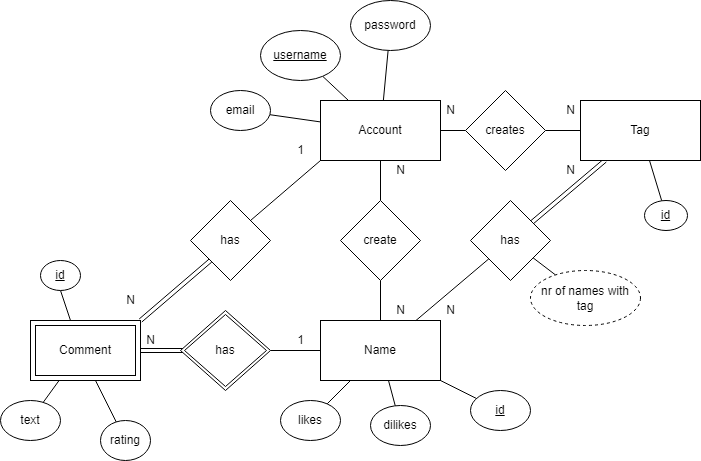

The diagram above was exported from draw.io. Its source (the exported page's mxGraphModel, read from the mxfile embedded in the PNG):
<mxGraphModel dx="1422" dy="729" grid="1" gridSize="10" guides="1" tooltips="1" connect="1" arrows="1" fold="1" page="1" pageScale="1" pageWidth="1654" pageHeight="1169" math="0" shadow="0">
  <root>
    <mxCell id="0" />
    <mxCell id="1" parent="0" />
    <mxCell id="u6uxm9rVuFDY0buOsBXl-9" style="edgeStyle=none;rounded=0;orthogonalLoop=1;jettySize=auto;html=1;exitX=0.5;exitY=1;exitDx=0;exitDy=0;endArrow=none;endFill=0;" parent="1" source="u6uxm9rVuFDY0buOsBXl-1" target="u6uxm9rVuFDY0buOsBXl-8" edge="1">
      <mxGeometry relative="1" as="geometry" />
    </mxCell>
    <mxCell id="-vJyJOCymwh6ryTrbD0t-2" style="rounded=0;orthogonalLoop=1;jettySize=auto;html=1;endArrow=none;endFill=0;" edge="1" parent="1" source="u6uxm9rVuFDY0buOsBXl-1" target="u6uxm9rVuFDY0buOsBXl-21">
      <mxGeometry relative="1" as="geometry" />
    </mxCell>
    <mxCell id="-vJyJOCymwh6ryTrbD0t-3" style="edgeStyle=none;rounded=0;orthogonalLoop=1;jettySize=auto;html=1;endArrow=none;endFill=0;" edge="1" parent="1" source="u6uxm9rVuFDY0buOsBXl-1" target="u6uxm9rVuFDY0buOsBXl-22">
      <mxGeometry relative="1" as="geometry" />
    </mxCell>
    <mxCell id="-vJyJOCymwh6ryTrbD0t-4" style="edgeStyle=none;rounded=0;orthogonalLoop=1;jettySize=auto;html=1;endArrow=none;endFill=0;" edge="1" parent="1" source="u6uxm9rVuFDY0buOsBXl-1" target="u6uxm9rVuFDY0buOsBXl-23">
      <mxGeometry relative="1" as="geometry" />
    </mxCell>
    <mxCell id="u6uxm9rVuFDY0buOsBXl-1" value="Account" style="rounded=0;whiteSpace=wrap;html=1;" parent="1" vertex="1">
      <mxGeometry x="460" y="240" width="120" height="60" as="geometry" />
    </mxCell>
    <mxCell id="u6uxm9rVuFDY0buOsBXl-17" style="edgeStyle=none;rounded=0;orthogonalLoop=1;jettySize=auto;html=1;exitX=1;exitY=0.5;exitDx=0;exitDy=0;entryX=0;entryY=0.5;entryDx=0;entryDy=0;endArrow=none;endFill=0;shape=link;" parent="1" edge="1">
      <mxGeometry relative="1" as="geometry">
        <mxPoint x="280" y="490" as="sourcePoint" />
        <mxPoint x="330" y="490" as="targetPoint" />
      </mxGeometry>
    </mxCell>
    <mxCell id="UPv1Qkmg2CcHTXrBN5yV-20" style="edgeStyle=none;rounded=0;orthogonalLoop=1;jettySize=auto;html=1;endArrow=none;endFill=0;" parent="1" target="u6uxm9rVuFDY0buOsBXl-32" edge="1">
      <mxGeometry relative="1" as="geometry">
        <mxPoint x="235" y="520" as="sourcePoint" />
      </mxGeometry>
    </mxCell>
    <mxCell id="UPv1Qkmg2CcHTXrBN5yV-21" style="edgeStyle=none;rounded=0;orthogonalLoop=1;jettySize=auto;html=1;endArrow=none;endFill=0;" parent="1" target="u6uxm9rVuFDY0buOsBXl-31" edge="1">
      <mxGeometry relative="1" as="geometry">
        <mxPoint x="198.57142857142867" y="520" as="sourcePoint" />
      </mxGeometry>
    </mxCell>
    <mxCell id="u6uxm9rVuFDY0buOsBXl-3" value="Name" style="rounded=0;whiteSpace=wrap;html=1;" parent="1" vertex="1">
      <mxGeometry x="460" y="460" width="120" height="60" as="geometry" />
    </mxCell>
    <mxCell id="u6uxm9rVuFDY0buOsBXl-6" style="rounded=0;orthogonalLoop=1;jettySize=auto;html=1;exitX=1;exitY=0;exitDx=0;exitDy=0;entryX=0;entryY=1;entryDx=0;entryDy=0;endArrow=none;endFill=0;" parent="1" source="u6uxm9rVuFDY0buOsBXl-4" target="u6uxm9rVuFDY0buOsBXl-1" edge="1">
      <mxGeometry relative="1" as="geometry" />
    </mxCell>
    <mxCell id="u6uxm9rVuFDY0buOsBXl-7" style="edgeStyle=none;rounded=0;orthogonalLoop=1;jettySize=auto;html=1;exitX=0;exitY=1;exitDx=0;exitDy=0;entryX=1;entryY=0;entryDx=0;entryDy=0;endArrow=none;endFill=0;shape=link;" parent="1" source="u6uxm9rVuFDY0buOsBXl-4" edge="1">
      <mxGeometry relative="1" as="geometry">
        <mxPoint x="280" y="460" as="targetPoint" />
      </mxGeometry>
    </mxCell>
    <mxCell id="u6uxm9rVuFDY0buOsBXl-4" value="has" style="rhombus;whiteSpace=wrap;html=1;" parent="1" vertex="1">
      <mxGeometry x="330" y="340" width="80" height="80" as="geometry" />
    </mxCell>
    <mxCell id="u6uxm9rVuFDY0buOsBXl-10" style="edgeStyle=none;rounded=0;orthogonalLoop=1;jettySize=auto;html=1;exitX=0.5;exitY=1;exitDx=0;exitDy=0;endArrow=none;endFill=0;" parent="1" source="u6uxm9rVuFDY0buOsBXl-8" target="u6uxm9rVuFDY0buOsBXl-3" edge="1">
      <mxGeometry relative="1" as="geometry" />
    </mxCell>
    <mxCell id="u6uxm9rVuFDY0buOsBXl-8" value="create" style="rhombus;whiteSpace=wrap;html=1;" parent="1" vertex="1">
      <mxGeometry x="480" y="340" width="80" height="80" as="geometry" />
    </mxCell>
    <mxCell id="u6uxm9rVuFDY0buOsBXl-11" value="1" style="text;html=1;align=center;verticalAlign=middle;resizable=0;points=[];autosize=1;strokeColor=none;fillColor=none;" parent="1" vertex="1">
      <mxGeometry x="430" y="280" width="20" height="20" as="geometry" />
    </mxCell>
    <mxCell id="u6uxm9rVuFDY0buOsBXl-12" value="N" style="text;html=1;align=center;verticalAlign=middle;resizable=0;points=[];autosize=1;strokeColor=none;fillColor=none;" parent="1" vertex="1">
      <mxGeometry x="260" y="430" width="20" height="20" as="geometry" />
    </mxCell>
    <mxCell id="u6uxm9rVuFDY0buOsBXl-13" value="N" style="text;html=1;align=center;verticalAlign=middle;resizable=0;points=[];autosize=1;strokeColor=none;fillColor=none;" parent="1" vertex="1">
      <mxGeometry x="530" y="300" width="20" height="20" as="geometry" />
    </mxCell>
    <mxCell id="u6uxm9rVuFDY0buOsBXl-14" value="N" style="text;html=1;align=center;verticalAlign=middle;resizable=0;points=[];autosize=1;strokeColor=none;fillColor=none;" parent="1" vertex="1">
      <mxGeometry x="530" y="440" width="20" height="20" as="geometry" />
    </mxCell>
    <mxCell id="u6uxm9rVuFDY0buOsBXl-18" style="edgeStyle=none;rounded=0;orthogonalLoop=1;jettySize=auto;html=1;exitX=1;exitY=0.5;exitDx=0;exitDy=0;entryX=0;entryY=0.5;entryDx=0;entryDy=0;endArrow=none;endFill=0;" parent="1" target="u6uxm9rVuFDY0buOsBXl-3" edge="1">
      <mxGeometry relative="1" as="geometry">
        <mxPoint x="410" y="490" as="sourcePoint" />
      </mxGeometry>
    </mxCell>
    <mxCell id="u6uxm9rVuFDY0buOsBXl-19" value="1" style="text;html=1;align=center;verticalAlign=middle;resizable=0;points=[];autosize=1;strokeColor=none;fillColor=none;" parent="1" vertex="1">
      <mxGeometry x="430" y="470" width="20" height="20" as="geometry" />
    </mxCell>
    <mxCell id="u6uxm9rVuFDY0buOsBXl-20" value="N" style="text;html=1;align=center;verticalAlign=middle;resizable=0;points=[];autosize=1;strokeColor=none;fillColor=none;" parent="1" vertex="1">
      <mxGeometry x="280" y="470" width="20" height="20" as="geometry" />
    </mxCell>
    <mxCell id="u6uxm9rVuFDY0buOsBXl-21" value="email" style="ellipse;whiteSpace=wrap;html=1;" parent="1" vertex="1">
      <mxGeometry x="350" y="230" width="60" height="40" as="geometry" />
    </mxCell>
    <mxCell id="u6uxm9rVuFDY0buOsBXl-22" value="&lt;u&gt;username&lt;/u&gt;" style="ellipse;whiteSpace=wrap;html=1;" parent="1" vertex="1">
      <mxGeometry x="400" y="170" width="80" height="50" as="geometry" />
    </mxCell>
    <mxCell id="u6uxm9rVuFDY0buOsBXl-23" value="password" style="ellipse;whiteSpace=wrap;html=1;" parent="1" vertex="1">
      <mxGeometry x="490" y="140" width="80" height="50" as="geometry" />
    </mxCell>
    <mxCell id="UPv1Qkmg2CcHTXrBN5yV-15" style="edgeStyle=none;rounded=0;orthogonalLoop=1;jettySize=auto;html=1;endArrow=none;endFill=0;" parent="1" source="u6uxm9rVuFDY0buOsBXl-27" target="u6uxm9rVuFDY0buOsBXl-3" edge="1">
      <mxGeometry relative="1" as="geometry" />
    </mxCell>
    <mxCell id="u6uxm9rVuFDY0buOsBXl-27" value="&lt;span&gt;id&lt;/span&gt;" style="ellipse;whiteSpace=wrap;html=1;fontStyle=4" parent="1" vertex="1">
      <mxGeometry x="610" y="530" width="60" height="40" as="geometry" />
    </mxCell>
    <mxCell id="-vJyJOCymwh6ryTrbD0t-13" style="edgeStyle=none;rounded=0;orthogonalLoop=1;jettySize=auto;html=1;endArrow=none;endFill=0;" edge="1" parent="1" source="u6uxm9rVuFDY0buOsBXl-29" target="u6uxm9rVuFDY0buOsBXl-3">
      <mxGeometry relative="1" as="geometry" />
    </mxCell>
    <mxCell id="u6uxm9rVuFDY0buOsBXl-29" value="dilikes" style="ellipse;whiteSpace=wrap;html=1;" parent="1" vertex="1">
      <mxGeometry x="510" y="545" width="60" height="40" as="geometry" />
    </mxCell>
    <mxCell id="u6uxm9rVuFDY0buOsBXl-35" style="edgeStyle=none;rounded=0;orthogonalLoop=1;jettySize=auto;html=1;exitX=0.5;exitY=1;exitDx=0;exitDy=0;endArrow=none;endFill=0;" parent="1" source="u6uxm9rVuFDY0buOsBXl-30" edge="1">
      <mxGeometry relative="1" as="geometry">
        <mxPoint x="210" y="460" as="targetPoint" />
      </mxGeometry>
    </mxCell>
    <mxCell id="u6uxm9rVuFDY0buOsBXl-30" value="&lt;u&gt;id&lt;/u&gt;" style="ellipse;whiteSpace=wrap;html=1;" parent="1" vertex="1">
      <mxGeometry x="180" y="400" width="40" height="30" as="geometry" />
    </mxCell>
    <mxCell id="u6uxm9rVuFDY0buOsBXl-31" value="text" style="ellipse;whiteSpace=wrap;html=1;" parent="1" vertex="1">
      <mxGeometry x="140" y="540" width="60" height="40" as="geometry" />
    </mxCell>
    <mxCell id="u6uxm9rVuFDY0buOsBXl-32" value="rating" style="ellipse;whiteSpace=wrap;html=1;" parent="1" vertex="1">
      <mxGeometry x="240" y="560" width="50" height="40" as="geometry" />
    </mxCell>
    <mxCell id="UPv1Qkmg2CcHTXrBN5yV-6" style="edgeStyle=none;rounded=0;orthogonalLoop=1;jettySize=auto;html=1;endArrow=none;endFill=0;shape=link;" parent="1" source="UPv1Qkmg2CcHTXrBN5yV-1" target="UPv1Qkmg2CcHTXrBN5yV-2" edge="1">
      <mxGeometry relative="1" as="geometry" />
    </mxCell>
    <mxCell id="-vJyJOCymwh6ryTrbD0t-5" style="edgeStyle=none;rounded=0;orthogonalLoop=1;jettySize=auto;html=1;endArrow=none;endFill=0;" edge="1" parent="1" source="UPv1Qkmg2CcHTXrBN5yV-1" target="-vJyJOCymwh6ryTrbD0t-1">
      <mxGeometry relative="1" as="geometry" />
    </mxCell>
    <mxCell id="UPv1Qkmg2CcHTXrBN5yV-1" value="Tag" style="rounded=0;whiteSpace=wrap;html=1;strokeWidth=1;" parent="1" vertex="1">
      <mxGeometry x="720" y="240" width="120" height="60" as="geometry" />
    </mxCell>
    <mxCell id="UPv1Qkmg2CcHTXrBN5yV-7" style="edgeStyle=none;rounded=0;orthogonalLoop=1;jettySize=auto;html=1;endArrow=none;endFill=0;" parent="1" source="UPv1Qkmg2CcHTXrBN5yV-2" target="u6uxm9rVuFDY0buOsBXl-3" edge="1">
      <mxGeometry relative="1" as="geometry" />
    </mxCell>
    <mxCell id="UPv1Qkmg2CcHTXrBN5yV-2" value="has" style="rhombus;whiteSpace=wrap;html=1;strokeWidth=1;" parent="1" vertex="1">
      <mxGeometry x="610" y="340" width="80" height="80" as="geometry" />
    </mxCell>
    <mxCell id="UPv1Qkmg2CcHTXrBN5yV-9" style="edgeStyle=none;rounded=0;orthogonalLoop=1;jettySize=auto;html=1;endArrow=none;endFill=0;" parent="1" source="UPv1Qkmg2CcHTXrBN5yV-3" target="UPv1Qkmg2CcHTXrBN5yV-1" edge="1">
      <mxGeometry relative="1" as="geometry" />
    </mxCell>
    <mxCell id="UPv1Qkmg2CcHTXrBN5yV-3" value="&lt;u&gt;id&lt;/u&gt;" style="ellipse;whiteSpace=wrap;html=1;strokeWidth=1;" parent="1" vertex="1">
      <mxGeometry x="784" y="340" width="43" height="30" as="geometry" />
    </mxCell>
    <mxCell id="UPv1Qkmg2CcHTXrBN5yV-10" value="N" style="text;html=1;align=center;verticalAlign=middle;resizable=0;points=[];autosize=1;strokeColor=none;fillColor=none;" parent="1" vertex="1">
      <mxGeometry x="695" y="295" width="30" height="30" as="geometry" />
    </mxCell>
    <mxCell id="UPv1Qkmg2CcHTXrBN5yV-11" value="N" style="text;html=1;align=center;verticalAlign=middle;resizable=0;points=[];autosize=1;strokeColor=none;fillColor=none;" parent="1" vertex="1">
      <mxGeometry x="575" y="435" width="30" height="30" as="geometry" />
    </mxCell>
    <mxCell id="UPv1Qkmg2CcHTXrBN5yV-19" style="edgeStyle=none;rounded=0;orthogonalLoop=1;jettySize=auto;html=1;endArrow=none;endFill=0;" parent="1" source="UPv1Qkmg2CcHTXrBN5yV-18" target="UPv1Qkmg2CcHTXrBN5yV-2" edge="1">
      <mxGeometry relative="1" as="geometry" />
    </mxCell>
    <mxCell id="UPv1Qkmg2CcHTXrBN5yV-18" value="nr of names with tag" style="ellipse;whiteSpace=wrap;html=1;align=center;dashed=1;strokeWidth=1;" parent="1" vertex="1">
      <mxGeometry x="670" y="410" width="110" height="55" as="geometry" />
    </mxCell>
    <mxCell id="-vJyJOCymwh6ryTrbD0t-6" style="edgeStyle=none;rounded=0;orthogonalLoop=1;jettySize=auto;html=1;endArrow=none;endFill=0;" edge="1" parent="1" source="-vJyJOCymwh6ryTrbD0t-1" target="u6uxm9rVuFDY0buOsBXl-1">
      <mxGeometry relative="1" as="geometry" />
    </mxCell>
    <mxCell id="-vJyJOCymwh6ryTrbD0t-1" value="creates" style="rhombus;whiteSpace=wrap;html=1;" vertex="1" parent="1">
      <mxGeometry x="605" y="230" width="80" height="80" as="geometry" />
    </mxCell>
    <mxCell id="-vJyJOCymwh6ryTrbD0t-7" value="N" style="text;html=1;align=center;verticalAlign=middle;resizable=0;points=[];autosize=1;strokeColor=none;fillColor=none;" vertex="1" parent="1">
      <mxGeometry x="575" y="235" width="30" height="30" as="geometry" />
    </mxCell>
    <mxCell id="-vJyJOCymwh6ryTrbD0t-8" value="N" style="text;html=1;align=center;verticalAlign=middle;resizable=0;points=[];autosize=1;strokeColor=none;fillColor=none;" vertex="1" parent="1">
      <mxGeometry x="695" y="235" width="30" height="30" as="geometry" />
    </mxCell>
    <mxCell id="-vJyJOCymwh6ryTrbD0t-9" value="Comment" style="shape=ext;margin=3;double=1;whiteSpace=wrap;html=1;align=center;rounded=0;" vertex="1" parent="1">
      <mxGeometry x="170" y="460" width="110" height="60" as="geometry" />
    </mxCell>
    <mxCell id="-vJyJOCymwh6ryTrbD0t-10" value="has" style="shape=rhombus;double=1;perimeter=rhombusPerimeter;whiteSpace=wrap;html=1;align=center;rounded=0;" vertex="1" parent="1">
      <mxGeometry x="320" y="450" width="90" height="80" as="geometry" />
    </mxCell>
    <mxCell id="-vJyJOCymwh6ryTrbD0t-12" style="edgeStyle=none;rounded=0;orthogonalLoop=1;jettySize=auto;html=1;endArrow=none;endFill=0;" edge="1" parent="1" source="-vJyJOCymwh6ryTrbD0t-11" target="u6uxm9rVuFDY0buOsBXl-3">
      <mxGeometry relative="1" as="geometry" />
    </mxCell>
    <mxCell id="-vJyJOCymwh6ryTrbD0t-11" value="likes" style="ellipse;whiteSpace=wrap;html=1;rounded=0;" vertex="1" parent="1">
      <mxGeometry x="420" y="540" width="60" height="40" as="geometry" />
    </mxCell>
  </root>
</mxGraphModel>